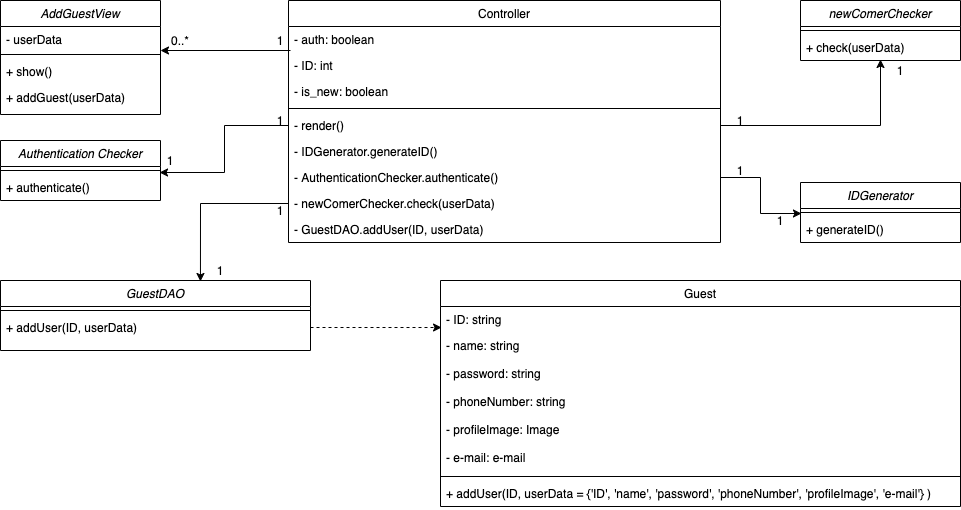

The diagram above was exported from draw.io. Its source (the exported page's mxGraphModel, read from the mxfile embedded in the PNG):
<mxGraphModel dx="946" dy="478" grid="1" gridSize="10" guides="1" tooltips="1" connect="1" arrows="1" fold="1" page="1" pageScale="1" pageWidth="1169" pageHeight="1654" math="0" shadow="0">
  <root>
    <mxCell id="WIyWlLk6GJQsqaUBKTNV-0" />
    <mxCell id="WIyWlLk6GJQsqaUBKTNV-1" parent="WIyWlLk6GJQsqaUBKTNV-0" />
    <mxCell id="zkfFHV4jXpPFQw0GAbJ--0" value="AddGuestView" style="swimlane;fontStyle=2;align=center;verticalAlign=top;childLayout=stackLayout;horizontal=1;startSize=26;horizontalStack=0;resizeParent=1;resizeLast=0;collapsible=1;marginBottom=0;rounded=0;shadow=0;strokeWidth=1;" parent="WIyWlLk6GJQsqaUBKTNV-1" vertex="1">
      <mxGeometry x="40" y="40" width="160" height="114" as="geometry">
        <mxRectangle x="230" y="140" width="160" height="26" as="alternateBounds" />
      </mxGeometry>
    </mxCell>
    <mxCell id="ZbYB0arTM0rB2XvIfaGQ-48" value="- userData" style="text;align=left;verticalAlign=top;spacingLeft=4;spacingRight=4;overflow=hidden;rotatable=0;points=[[0,0.5],[1,0.5]];portConstraint=eastwest;" parent="zkfFHV4jXpPFQw0GAbJ--0" vertex="1">
      <mxGeometry y="26" width="160" height="24" as="geometry" />
    </mxCell>
    <mxCell id="zkfFHV4jXpPFQw0GAbJ--4" value="" style="line;html=1;strokeWidth=1;align=left;verticalAlign=middle;spacingTop=-1;spacingLeft=3;spacingRight=3;rotatable=0;labelPosition=right;points=[];portConstraint=eastwest;" parent="zkfFHV4jXpPFQw0GAbJ--0" vertex="1">
      <mxGeometry y="50" width="160" height="8" as="geometry" />
    </mxCell>
    <mxCell id="zkfFHV4jXpPFQw0GAbJ--5" value="+ show()" style="text;align=left;verticalAlign=top;spacingLeft=4;spacingRight=4;overflow=hidden;rotatable=0;points=[[0,0.5],[1,0.5]];portConstraint=eastwest;" parent="zkfFHV4jXpPFQw0GAbJ--0" vertex="1">
      <mxGeometry y="58" width="160" height="26" as="geometry" />
    </mxCell>
    <mxCell id="ZbYB0arTM0rB2XvIfaGQ-10" value="+ addGuest(userData)" style="text;align=left;verticalAlign=top;spacingLeft=4;spacingRight=4;overflow=hidden;rotatable=0;points=[[0,0.5],[1,0.5]];portConstraint=eastwest;" parent="zkfFHV4jXpPFQw0GAbJ--0" vertex="1">
      <mxGeometry y="84" width="160" height="30" as="geometry" />
    </mxCell>
    <mxCell id="zkfFHV4jXpPFQw0GAbJ--17" value="Controller" style="swimlane;fontStyle=0;align=center;verticalAlign=top;childLayout=stackLayout;horizontal=1;startSize=26;horizontalStack=0;resizeParent=1;resizeLast=0;collapsible=1;marginBottom=0;rounded=0;shadow=0;strokeWidth=1;" parent="WIyWlLk6GJQsqaUBKTNV-1" vertex="1">
      <mxGeometry x="328" y="40" width="432" height="242" as="geometry">
        <mxRectangle x="550" y="140" width="160" height="26" as="alternateBounds" />
      </mxGeometry>
    </mxCell>
    <mxCell id="zkfFHV4jXpPFQw0GAbJ--18" value="- auth: boolean" style="text;align=left;verticalAlign=top;spacingLeft=4;spacingRight=4;overflow=hidden;rotatable=0;points=[[0,0.5],[1,0.5]];portConstraint=eastwest;" parent="zkfFHV4jXpPFQw0GAbJ--17" vertex="1">
      <mxGeometry y="26" width="432" height="26" as="geometry" />
    </mxCell>
    <mxCell id="ZbYB0arTM0rB2XvIfaGQ-46" value="- ID: int" style="text;align=left;verticalAlign=top;spacingLeft=4;spacingRight=4;overflow=hidden;rotatable=0;points=[[0,0.5],[1,0.5]];portConstraint=eastwest;rounded=0;shadow=0;html=0;" parent="zkfFHV4jXpPFQw0GAbJ--17" vertex="1">
      <mxGeometry y="52" width="432" height="26" as="geometry" />
    </mxCell>
    <mxCell id="zkfFHV4jXpPFQw0GAbJ--22" value="- is_new: boolean" style="text;align=left;verticalAlign=top;spacingLeft=4;spacingRight=4;overflow=hidden;rotatable=0;points=[[0,0.5],[1,0.5]];portConstraint=eastwest;rounded=0;shadow=0;html=0;" parent="zkfFHV4jXpPFQw0GAbJ--17" vertex="1">
      <mxGeometry y="78" width="432" height="26" as="geometry" />
    </mxCell>
    <mxCell id="zkfFHV4jXpPFQw0GAbJ--23" value="" style="line;html=1;strokeWidth=1;align=left;verticalAlign=middle;spacingTop=-1;spacingLeft=3;spacingRight=3;rotatable=0;labelPosition=right;points=[];portConstraint=eastwest;" parent="zkfFHV4jXpPFQw0GAbJ--17" vertex="1">
      <mxGeometry y="104" width="432" height="8" as="geometry" />
    </mxCell>
    <mxCell id="zkfFHV4jXpPFQw0GAbJ--24" value="- render()" style="text;align=left;verticalAlign=top;spacingLeft=4;spacingRight=4;overflow=hidden;rotatable=0;points=[[0,0.5],[1,0.5]];portConstraint=eastwest;" parent="zkfFHV4jXpPFQw0GAbJ--17" vertex="1">
      <mxGeometry y="112" width="432" height="26" as="geometry" />
    </mxCell>
    <mxCell id="zkfFHV4jXpPFQw0GAbJ--25" value="- IDGenerator.generateID()" style="text;align=left;verticalAlign=top;spacingLeft=4;spacingRight=4;overflow=hidden;rotatable=0;points=[[0,0.5],[1,0.5]];portConstraint=eastwest;" parent="zkfFHV4jXpPFQw0GAbJ--17" vertex="1">
      <mxGeometry y="138" width="432" height="26" as="geometry" />
    </mxCell>
    <mxCell id="ZbYB0arTM0rB2XvIfaGQ-1" value="- AuthenticationChecker.authenticate()" style="text;align=left;verticalAlign=top;spacingLeft=4;spacingRight=4;overflow=hidden;rotatable=0;points=[[0,0.5],[1,0.5]];portConstraint=eastwest;" parent="zkfFHV4jXpPFQw0GAbJ--17" vertex="1">
      <mxGeometry y="164" width="432" height="26" as="geometry" />
    </mxCell>
    <mxCell id="ZbYB0arTM0rB2XvIfaGQ-47" value="- newComerChecker.check(userData)" style="text;align=left;verticalAlign=top;spacingLeft=4;spacingRight=4;overflow=hidden;rotatable=0;points=[[0,0.5],[1,0.5]];portConstraint=eastwest;" parent="zkfFHV4jXpPFQw0GAbJ--17" vertex="1">
      <mxGeometry y="190" width="432" height="26" as="geometry" />
    </mxCell>
    <mxCell id="ZbYB0arTM0rB2XvIfaGQ-11" value="- GuestDAO.addUser(ID, userData)" style="text;align=left;verticalAlign=top;spacingLeft=4;spacingRight=4;overflow=hidden;rotatable=0;points=[[0,0.5],[1,0.5]];portConstraint=eastwest;" parent="zkfFHV4jXpPFQw0GAbJ--17" vertex="1">
      <mxGeometry y="216" width="432" height="26" as="geometry" />
    </mxCell>
    <mxCell id="ZbYB0arTM0rB2XvIfaGQ-2" value="GuestDAO" style="swimlane;fontStyle=2;align=center;verticalAlign=top;childLayout=stackLayout;horizontal=1;startSize=26;horizontalStack=0;resizeParent=1;resizeLast=0;collapsible=1;marginBottom=0;rounded=0;shadow=0;strokeWidth=1;" parent="WIyWlLk6GJQsqaUBKTNV-1" vertex="1">
      <mxGeometry x="40" y="320" width="310" height="70" as="geometry">
        <mxRectangle x="230" y="140" width="160" height="26" as="alternateBounds" />
      </mxGeometry>
    </mxCell>
    <mxCell id="ZbYB0arTM0rB2XvIfaGQ-3" value="" style="line;html=1;strokeWidth=1;align=left;verticalAlign=middle;spacingTop=-1;spacingLeft=3;spacingRight=3;rotatable=0;labelPosition=right;points=[];portConstraint=eastwest;" parent="ZbYB0arTM0rB2XvIfaGQ-2" vertex="1">
      <mxGeometry y="26" width="310" height="8" as="geometry" />
    </mxCell>
    <mxCell id="ZbYB0arTM0rB2XvIfaGQ-4" value="+ addUser(ID, userData)" style="text;align=left;verticalAlign=top;spacingLeft=4;spacingRight=4;overflow=hidden;rotatable=0;points=[[0,0.5],[1,0.5]];portConstraint=eastwest;" parent="ZbYB0arTM0rB2XvIfaGQ-2" vertex="1">
      <mxGeometry y="34" width="310" height="26" as="geometry" />
    </mxCell>
    <mxCell id="ZbYB0arTM0rB2XvIfaGQ-13" value="Authentication Checker" style="swimlane;fontStyle=2;align=center;verticalAlign=top;childLayout=stackLayout;horizontal=1;startSize=26;horizontalStack=0;resizeParent=1;resizeLast=0;collapsible=1;marginBottom=0;rounded=0;shadow=0;strokeWidth=1;" parent="WIyWlLk6GJQsqaUBKTNV-1" vertex="1">
      <mxGeometry x="40" y="180" width="160" height="60" as="geometry">
        <mxRectangle x="230" y="140" width="160" height="26" as="alternateBounds" />
      </mxGeometry>
    </mxCell>
    <mxCell id="ZbYB0arTM0rB2XvIfaGQ-14" value="" style="line;html=1;strokeWidth=1;align=left;verticalAlign=middle;spacingTop=-1;spacingLeft=3;spacingRight=3;rotatable=0;labelPosition=right;points=[];portConstraint=eastwest;" parent="ZbYB0arTM0rB2XvIfaGQ-13" vertex="1">
      <mxGeometry y="26" width="160" height="8" as="geometry" />
    </mxCell>
    <mxCell id="ZbYB0arTM0rB2XvIfaGQ-15" value="+ authenticate()" style="text;align=left;verticalAlign=top;spacingLeft=4;spacingRight=4;overflow=hidden;rotatable=0;points=[[0,0.5],[1,0.5]];portConstraint=eastwest;" parent="ZbYB0arTM0rB2XvIfaGQ-13" vertex="1">
      <mxGeometry y="34" width="160" height="26" as="geometry" />
    </mxCell>
    <mxCell id="ZbYB0arTM0rB2XvIfaGQ-18" value="Guest" style="swimlane;fontStyle=0;align=center;verticalAlign=top;childLayout=stackLayout;horizontal=1;startSize=26;horizontalStack=0;resizeParent=1;resizeLast=0;collapsible=1;marginBottom=0;rounded=0;shadow=0;strokeWidth=1;" parent="WIyWlLk6GJQsqaUBKTNV-1" vertex="1">
      <mxGeometry x="480" y="320" width="520" height="226" as="geometry">
        <mxRectangle x="550" y="140" width="160" height="26" as="alternateBounds" />
      </mxGeometry>
    </mxCell>
    <mxCell id="ZbYB0arTM0rB2XvIfaGQ-19" value="- ID: string" style="text;align=left;verticalAlign=top;spacingLeft=4;spacingRight=4;overflow=hidden;rotatable=0;points=[[0,0.5],[1,0.5]];portConstraint=eastwest;" parent="ZbYB0arTM0rB2XvIfaGQ-18" vertex="1">
      <mxGeometry y="26" width="520" height="26" as="geometry" />
    </mxCell>
    <mxCell id="ZbYB0arTM0rB2XvIfaGQ-30" value="- name: string" style="text;align=left;verticalAlign=top;spacingLeft=4;spacingRight=4;overflow=hidden;rotatable=0;points=[[0,0.5],[1,0.5]];portConstraint=eastwest;rounded=0;shadow=0;html=0;" parent="ZbYB0arTM0rB2XvIfaGQ-18" vertex="1">
      <mxGeometry y="52" width="520" height="28" as="geometry" />
    </mxCell>
    <mxCell id="ZbYB0arTM0rB2XvIfaGQ-29" value="- password: string" style="text;align=left;verticalAlign=top;spacingLeft=4;spacingRight=4;overflow=hidden;rotatable=0;points=[[0,0.5],[1,0.5]];portConstraint=eastwest;rounded=0;shadow=0;html=0;" parent="ZbYB0arTM0rB2XvIfaGQ-18" vertex="1">
      <mxGeometry y="80" width="520" height="28" as="geometry" />
    </mxCell>
    <mxCell id="ZbYB0arTM0rB2XvIfaGQ-28" value="- phoneNumber: string" style="text;align=left;verticalAlign=top;spacingLeft=4;spacingRight=4;overflow=hidden;rotatable=0;points=[[0,0.5],[1,0.5]];portConstraint=eastwest;rounded=0;shadow=0;html=0;" parent="ZbYB0arTM0rB2XvIfaGQ-18" vertex="1">
      <mxGeometry y="108" width="520" height="28" as="geometry" />
    </mxCell>
    <mxCell id="ZbYB0arTM0rB2XvIfaGQ-51" value="- profileImage: Image" style="text;align=left;verticalAlign=top;spacingLeft=4;spacingRight=4;overflow=hidden;rotatable=0;points=[[0,0.5],[1,0.5]];portConstraint=eastwest;rounded=0;shadow=0;html=0;" parent="ZbYB0arTM0rB2XvIfaGQ-18" vertex="1">
      <mxGeometry y="136" width="520" height="28" as="geometry" />
    </mxCell>
    <mxCell id="ZbYB0arTM0rB2XvIfaGQ-20" value="- e-mail: e-mail" style="text;align=left;verticalAlign=top;spacingLeft=4;spacingRight=4;overflow=hidden;rotatable=0;points=[[0,0.5],[1,0.5]];portConstraint=eastwest;rounded=0;shadow=0;html=0;" parent="ZbYB0arTM0rB2XvIfaGQ-18" vertex="1">
      <mxGeometry y="164" width="520" height="28" as="geometry" />
    </mxCell>
    <mxCell id="ZbYB0arTM0rB2XvIfaGQ-21" value="" style="line;html=1;strokeWidth=1;align=left;verticalAlign=middle;spacingTop=-1;spacingLeft=3;spacingRight=3;rotatable=0;labelPosition=right;points=[];portConstraint=eastwest;" parent="ZbYB0arTM0rB2XvIfaGQ-18" vertex="1">
      <mxGeometry y="192" width="520" height="8" as="geometry" />
    </mxCell>
    <mxCell id="ZbYB0arTM0rB2XvIfaGQ-22" value="+ addUser(ID, userData = {'ID', 'name', 'password', 'phoneNumber', 'profileImage', 'e-mail'} )" style="text;align=left;verticalAlign=top;spacingLeft=4;spacingRight=4;overflow=hidden;rotatable=0;points=[[0,0.5],[1,0.5]];portConstraint=eastwest;" parent="ZbYB0arTM0rB2XvIfaGQ-18" vertex="1">
      <mxGeometry y="200" width="520" height="26" as="geometry" />
    </mxCell>
    <mxCell id="ZbYB0arTM0rB2XvIfaGQ-31" value="" style="endArrow=classic;html=1;exitX=0.75;exitY=1;exitDx=0;exitDy=0;entryX=0;entryY=1;entryDx=0;entryDy=0;" parent="WIyWlLk6GJQsqaUBKTNV-1" source="ZbYB0arTM0rB2XvIfaGQ-34" target="ZbYB0arTM0rB2XvIfaGQ-32" edge="1">
      <mxGeometry width="50" height="50" relative="1" as="geometry">
        <mxPoint x="210" y="130" as="sourcePoint" />
        <mxPoint x="260" y="80" as="targetPoint" />
      </mxGeometry>
    </mxCell>
    <mxCell id="ZbYB0arTM0rB2XvIfaGQ-32" value="0..*" style="text;html=1;strokeColor=none;fillColor=none;align=center;verticalAlign=middle;whiteSpace=wrap;rounded=0;" parent="WIyWlLk6GJQsqaUBKTNV-1" vertex="1">
      <mxGeometry x="200" y="70" width="40" height="20" as="geometry" />
    </mxCell>
    <mxCell id="ZbYB0arTM0rB2XvIfaGQ-34" value="1" style="text;html=1;strokeColor=none;fillColor=none;align=center;verticalAlign=middle;whiteSpace=wrap;rounded=0;" parent="WIyWlLk6GJQsqaUBKTNV-1" vertex="1">
      <mxGeometry x="300" y="70" width="40" height="20" as="geometry" />
    </mxCell>
    <mxCell id="ZbYB0arTM0rB2XvIfaGQ-35" style="edgeStyle=orthogonalEdgeStyle;rounded=0;orthogonalLoop=1;jettySize=auto;html=1;exitX=0;exitY=0.5;exitDx=0;exitDy=0;entryX=0.994;entryY=-0.077;entryDx=0;entryDy=0;entryPerimeter=0;" parent="WIyWlLk6GJQsqaUBKTNV-1" source="zkfFHV4jXpPFQw0GAbJ--24" target="ZbYB0arTM0rB2XvIfaGQ-15" edge="1">
      <mxGeometry relative="1" as="geometry" />
    </mxCell>
    <mxCell id="ZbYB0arTM0rB2XvIfaGQ-37" value="1" style="text;html=1;strokeColor=none;fillColor=none;align=center;verticalAlign=middle;whiteSpace=wrap;rounded=0;" parent="WIyWlLk6GJQsqaUBKTNV-1" vertex="1">
      <mxGeometry x="190" y="190" width="40" height="20" as="geometry" />
    </mxCell>
    <mxCell id="ZbYB0arTM0rB2XvIfaGQ-40" value="1" style="text;html=1;strokeColor=none;fillColor=none;align=center;verticalAlign=middle;whiteSpace=wrap;rounded=0;" parent="WIyWlLk6GJQsqaUBKTNV-1" vertex="1">
      <mxGeometry x="300" y="150" width="40" height="20" as="geometry" />
    </mxCell>
    <mxCell id="ZbYB0arTM0rB2XvIfaGQ-41" value="1" style="text;html=1;strokeColor=none;fillColor=none;align=center;verticalAlign=middle;whiteSpace=wrap;rounded=0;" parent="WIyWlLk6GJQsqaUBKTNV-1" vertex="1">
      <mxGeometry x="300" y="240" width="40" height="20" as="geometry" />
    </mxCell>
    <mxCell id="ZbYB0arTM0rB2XvIfaGQ-43" value="1" style="text;html=1;strokeColor=none;fillColor=none;align=center;verticalAlign=middle;whiteSpace=wrap;rounded=0;" parent="WIyWlLk6GJQsqaUBKTNV-1" vertex="1">
      <mxGeometry x="240" y="300" width="40" height="20" as="geometry" />
    </mxCell>
    <mxCell id="ZbYB0arTM0rB2XvIfaGQ-49" style="edgeStyle=orthogonalEdgeStyle;rounded=0;orthogonalLoop=1;jettySize=auto;html=1;exitX=0.5;exitY=1;exitDx=0;exitDy=0;dashed=1;" parent="WIyWlLk6GJQsqaUBKTNV-1" source="ZbYB0arTM0rB2XvIfaGQ-43" target="ZbYB0arTM0rB2XvIfaGQ-43" edge="1">
      <mxGeometry relative="1" as="geometry" />
    </mxCell>
    <mxCell id="ZbYB0arTM0rB2XvIfaGQ-53" style="edgeStyle=orthogonalEdgeStyle;rounded=0;orthogonalLoop=1;jettySize=auto;html=1;exitX=0;exitY=0.5;exitDx=0;exitDy=0;entryX=0.645;entryY=0.014;entryDx=0;entryDy=0;entryPerimeter=0;" parent="WIyWlLk6GJQsqaUBKTNV-1" source="ZbYB0arTM0rB2XvIfaGQ-47" target="ZbYB0arTM0rB2XvIfaGQ-2" edge="1">
      <mxGeometry relative="1" as="geometry" />
    </mxCell>
    <mxCell id="ZbYB0arTM0rB2XvIfaGQ-54" style="edgeStyle=orthogonalEdgeStyle;rounded=0;orthogonalLoop=1;jettySize=auto;html=1;exitX=1;exitY=0.5;exitDx=0;exitDy=0;entryX=0.002;entryY=0.808;entryDx=0;entryDy=0;entryPerimeter=0;dashed=1;" parent="WIyWlLk6GJQsqaUBKTNV-1" source="ZbYB0arTM0rB2XvIfaGQ-4" target="ZbYB0arTM0rB2XvIfaGQ-19" edge="1">
      <mxGeometry relative="1" as="geometry" />
    </mxCell>
    <mxCell id="ZbYB0arTM0rB2XvIfaGQ-55" value="newComerChecker" style="swimlane;fontStyle=2;align=center;verticalAlign=top;childLayout=stackLayout;horizontal=1;startSize=26;horizontalStack=0;resizeParent=1;resizeLast=0;collapsible=1;marginBottom=0;rounded=0;shadow=0;strokeWidth=1;" parent="WIyWlLk6GJQsqaUBKTNV-1" vertex="1">
      <mxGeometry x="840" y="40" width="160" height="60" as="geometry">
        <mxRectangle x="230" y="140" width="160" height="26" as="alternateBounds" />
      </mxGeometry>
    </mxCell>
    <mxCell id="ZbYB0arTM0rB2XvIfaGQ-56" value="" style="line;html=1;strokeWidth=1;align=left;verticalAlign=middle;spacingTop=-1;spacingLeft=3;spacingRight=3;rotatable=0;labelPosition=right;points=[];portConstraint=eastwest;" parent="ZbYB0arTM0rB2XvIfaGQ-55" vertex="1">
      <mxGeometry y="26" width="160" height="8" as="geometry" />
    </mxCell>
    <mxCell id="ZbYB0arTM0rB2XvIfaGQ-57" value="+ check(userData)" style="text;align=left;verticalAlign=top;spacingLeft=4;spacingRight=4;overflow=hidden;rotatable=0;points=[[0,0.5],[1,0.5]];portConstraint=eastwest;" parent="ZbYB0arTM0rB2XvIfaGQ-55" vertex="1">
      <mxGeometry y="34" width="160" height="26" as="geometry" />
    </mxCell>
    <mxCell id="ZbYB0arTM0rB2XvIfaGQ-58" style="edgeStyle=orthogonalEdgeStyle;rounded=0;orthogonalLoop=1;jettySize=auto;html=1;exitX=1;exitY=0.5;exitDx=0;exitDy=0;entryX=0.5;entryY=0.962;entryDx=0;entryDy=0;entryPerimeter=0;" parent="WIyWlLk6GJQsqaUBKTNV-1" source="zkfFHV4jXpPFQw0GAbJ--24" target="ZbYB0arTM0rB2XvIfaGQ-57" edge="1">
      <mxGeometry relative="1" as="geometry" />
    </mxCell>
    <mxCell id="ZbYB0arTM0rB2XvIfaGQ-59" value="1" style="text;html=1;strokeColor=none;fillColor=none;align=center;verticalAlign=middle;whiteSpace=wrap;rounded=0;" parent="WIyWlLk6GJQsqaUBKTNV-1" vertex="1">
      <mxGeometry x="760" y="150" width="40" height="20" as="geometry" />
    </mxCell>
    <mxCell id="ZbYB0arTM0rB2XvIfaGQ-60" value="1" style="text;html=1;strokeColor=none;fillColor=none;align=center;verticalAlign=middle;whiteSpace=wrap;rounded=0;" parent="WIyWlLk6GJQsqaUBKTNV-1" vertex="1">
      <mxGeometry x="920" y="100" width="40" height="20" as="geometry" />
    </mxCell>
    <mxCell id="ZbYB0arTM0rB2XvIfaGQ-61" value="IDGenerator" style="swimlane;fontStyle=2;align=center;verticalAlign=top;childLayout=stackLayout;horizontal=1;startSize=26;horizontalStack=0;resizeParent=1;resizeLast=0;collapsible=1;marginBottom=0;rounded=0;shadow=0;strokeWidth=1;" parent="WIyWlLk6GJQsqaUBKTNV-1" vertex="1">
      <mxGeometry x="840" y="222" width="160" height="60" as="geometry">
        <mxRectangle x="230" y="140" width="160" height="26" as="alternateBounds" />
      </mxGeometry>
    </mxCell>
    <mxCell id="ZbYB0arTM0rB2XvIfaGQ-62" value="" style="line;html=1;strokeWidth=1;align=left;verticalAlign=middle;spacingTop=-1;spacingLeft=3;spacingRight=3;rotatable=0;labelPosition=right;points=[];portConstraint=eastwest;" parent="ZbYB0arTM0rB2XvIfaGQ-61" vertex="1">
      <mxGeometry y="26" width="160" height="8" as="geometry" />
    </mxCell>
    <mxCell id="ZbYB0arTM0rB2XvIfaGQ-63" value="+ generateID()" style="text;align=left;verticalAlign=top;spacingLeft=4;spacingRight=4;overflow=hidden;rotatable=0;points=[[0,0.5],[1,0.5]];portConstraint=eastwest;" parent="ZbYB0arTM0rB2XvIfaGQ-61" vertex="1">
      <mxGeometry y="34" width="160" height="26" as="geometry" />
    </mxCell>
    <mxCell id="ZbYB0arTM0rB2XvIfaGQ-64" style="edgeStyle=orthogonalEdgeStyle;rounded=0;orthogonalLoop=1;jettySize=auto;html=1;exitX=1;exitY=0.5;exitDx=0;exitDy=0;entryX=0.006;entryY=0.625;entryDx=0;entryDy=0;entryPerimeter=0;" parent="WIyWlLk6GJQsqaUBKTNV-1" source="ZbYB0arTM0rB2XvIfaGQ-1" target="ZbYB0arTM0rB2XvIfaGQ-62" edge="1">
      <mxGeometry relative="1" as="geometry" />
    </mxCell>
    <mxCell id="ZbYB0arTM0rB2XvIfaGQ-65" value="1" style="text;html=1;strokeColor=none;fillColor=none;align=center;verticalAlign=middle;whiteSpace=wrap;rounded=0;" parent="WIyWlLk6GJQsqaUBKTNV-1" vertex="1">
      <mxGeometry x="760" y="200" width="40" height="20" as="geometry" />
    </mxCell>
    <mxCell id="ZbYB0arTM0rB2XvIfaGQ-66" value="1" style="text;html=1;strokeColor=none;fillColor=none;align=center;verticalAlign=middle;whiteSpace=wrap;rounded=0;" parent="WIyWlLk6GJQsqaUBKTNV-1" vertex="1">
      <mxGeometry x="800" y="250" width="40" height="20" as="geometry" />
    </mxCell>
  </root>
</mxGraphModel>